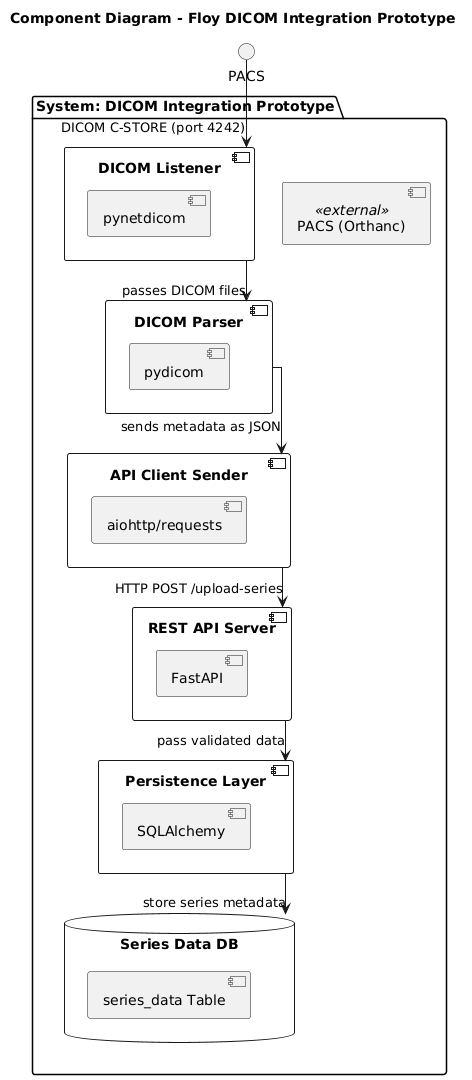

The diagram above was rendered by PlantUML. Its source (embedded in the PNG):
@startuml
title Component Diagram - Floy DICOM Integration Prototype

skinparam componentStyle uml2
skinparam linetype ortho

'== SYSTEM BOUNDARY ==
package "System: DICOM Integration Prototype" {

  [PACS (Orthanc)] <<external>>
  
  component "DICOM Listener" as DICOM_Listener {
    [pynetdicom]
  }

  component "DICOM Parser" as DICOM_Parser {
    [pydicom]
  }

  component "API Client Sender" as API_Client {
    [aiohttp/requests]
  }

  component "REST API Server" as API_Server {
    [FastAPI]
  }

  component "Persistence Layer" as Persistence {
    [SQLAlchemy]
  }

  database "Series Data DB" as DB {
    [series_data Table]
  }
}

'== DEPENDENCIES AND INTERACTIONS ==
PACS --> DICOM_Listener : DICOM C-STORE (port 4242)
DICOM_Listener --> DICOM_Parser : passes DICOM files
DICOM_Parser --> API_Client : sends metadata as JSON
API_Client --> API_Server : HTTP POST /upload-series
API_Server --> Persistence : pass validated data
Persistence --> DB : store series metadata
@enduml